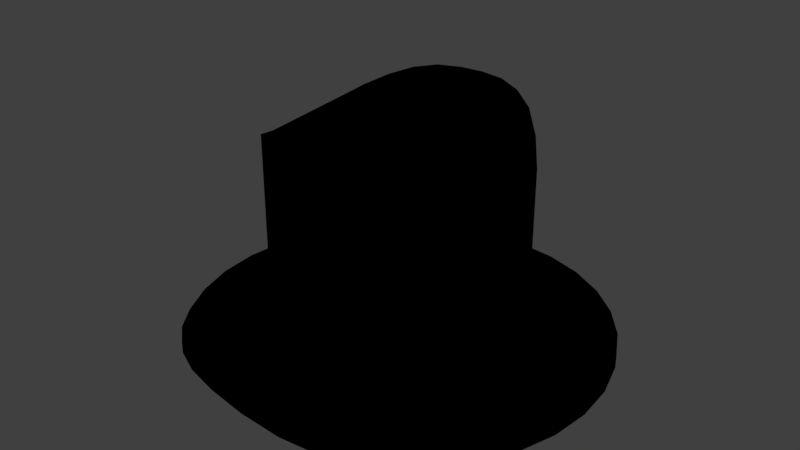 # Source: player-Hat.blend  (saved by Blender 2.78.0; exported with 4.5.12 LTS)
import bpy
from mathutils import Matrix  # noqa: F401  (used for matrix-valued properties, if any)

bpy.ops.wm.read_factory_settings(use_empty=True)
scene = bpy.context.scene
scene.name = 'Scene'

# ---- collections
col_collection_1 = bpy.data.collections.new('Collection 1'); scene.collection.children.link(col_collection_1)

# ---- materials (node trees are filled in below, after node groups)
mat_hatmaterial = bpy.data.materials.new('HatMaterial')
mat_hatmaterial.alpha_threshold = 0.0
mat_hatmaterial.diffuse_color = (0.01002, 0.01002, 0.01002, 1.0)
mat_hatmaterial.roughness = 0.5

# ---- material node trees
mat_hatmaterial.use_nodes = True; mat_hatmaterial.node_tree.nodes.clear()
_N = mat_hatmaterial.node_tree.nodes; _L = mat_hatmaterial.node_tree.links
n0 = _N.new('ShaderNodeOutputMaterial'); n0.name = 'Material Output'; n0.location = (300, 300)
n1 = _N.new('ShaderNodeBsdfDiffuse'); n1.name = 'Diffuse BSDF'; n1.location = (10, 300)
n1.inputs[0].default_value = (0.0, 0.0, 0.0, 1.0)
_L.new(n1.outputs[0], n0.inputs[0])
n0.is_active_output = True

# ---- world
world_world = bpy.data.worlds.new('World'); scene.world = world_world
world_world.color = (0.05088, 0.05088, 0.05088)
world_world.use_sun_shadow = False
world_world.sun_shadow_jitter_overblur = 0.0
world_world.cycles.sampling_method = 'MANUAL'

# ---- meshes
me_cylinder = bpy.data.meshes.new('Cylinder')
me_cylinder.from_pydata([(0.0, 1.0, 2.0), (0.1951, 0.9808, 1.994), (0.3827, 0.9239, 1.96), (0.5556, 0.8315, 1.888), (0.7071, 0.7071, 1.741), (0.8315, 0.5556, 1.563), (0.9239, 0.3827, 1.413), (0.9808, 0.1951, 1.351), (1.0, 7.55e-08, 1.351), (0.9808, -0.1951, 1.413), (0.9239, -0.3827, 1.563), (0.8315, -0.5556, 1.741), (0.7071, -0.7071, 1.888), (0.5556, -0.8315, 1.96), (0.3827, -0.9239, 1.994), (0.1951, -0.9808, 2.0), (-3.258e-07, -1.0, 2.0), (-0.1951, -0.9808, 1.994), (-0.3827, -0.9239, 1.96), (-0.5556, -0.8315, 1.901), (-0.7071, -0.7071, 1.829), (-0.8315, -0.5556, 1.757), (-0.9239, -0.3827, 1.7), (-0.9808, -0.1951, 1.678), (-1.0, 9.656e-07, 1.678), (-0.9808, 0.1951, 1.7), (-0.9239, 0.3827, 1.757), (-0.8315, 0.5556, 1.829), (-0.7071, 0.7071, 1.901), (-0.5556, 0.8315, 1.96), (-0.3827, 0.9239, 1.994), (-0.1951, 0.9808, 2.0), (0.0, 1.0, 0.3027), (0.1951, 0.9808, 0.3027), (0.3827, 0.9239, 0.3027), (0.5556, 0.8315, 0.3027), (0.7071, 0.7071, 0.3027), (0.8315, 0.5556, 0.3027), (0.9239, 0.3827, 0.3027), (0.9808, 0.1951, 0.3027), (1.0, 7.55e-08, 0.3027), (0.9808, -0.1951, 0.3027), (0.9239, -0.3827, 0.3027), (0.8315, -0.5556, 0.3027), (0.7071, -0.7071, 0.3033), (0.5556, -0.8315, 0.3175), (0.3827, -0.9239, 0.3446), (0.1951, -0.9808, 0.3753), (-3.258e-07, -1.0, 0.3996), (-0.1951, -0.9808, 0.4088), (-0.3827, -0.9239, 0.3996), (-0.5556, -0.8315, 0.3753), (-0.7071, -0.7071, 0.3446), (-0.8315, -0.5556, 0.3175), (-0.9239, -0.3827, 0.3033), (-0.9808, -0.1951, 0.3027), (-1.0, 9.656e-07, 0.3027), (-0.9808, 0.1951, 0.3027), (-0.9239, 0.3827, 0.3027), (-0.8315, 0.5556, 0.3027), (-0.7071, 0.7071, 0.3027), (-0.5556, 0.8315, 0.3027), (-0.3827, 0.9239, 0.3027), (-0.1951, 0.9808, 0.3027), (-8.295e-08, 1.697, 0.1054), (0.3311, 1.665, 0.1054), (0.6495, 1.568, 0.1054), (0.9429, 1.411, 0.1054), (1.2, 1.2, 0.1054), (1.411, 0.9429, 0.1054), (1.568, 0.6495, 0.1054), (1.665, 0.3311, 0.1054), (1.697, -6.991e-08, 0.1054), (1.665, -0.3311, 0.1054), (1.568, -0.6495, 0.1054), (1.411, -0.9429, 0.1054), (1.2, -1.2, 0.1054), (0.9429, -1.411, 0.1125), (0.6495, -1.568, 0.1558), (0.3311, -1.665, 0.2203), (-6.36e-07, -1.697, 0.2801), (-0.3311, -1.665, 0.3065), (-0.6495, -1.568, 0.2801), (-0.9429, -1.411, 0.2203), (-1.2, -1.2, 0.1558), (-1.411, -0.9429, 0.1125), (-1.568, -0.6495, 0.1054), (-1.665, -0.3311, 0.1054), (-1.697, 1.441e-06, 0.1054), (-1.665, 0.3311, 0.1054), (-1.568, 0.6495, 0.1054), (-1.411, 0.9429, 0.1054), (-1.2, 1.2, 0.1054), (-0.9429, 1.411, 0.1054), (-0.6495, 1.568, 0.1054), (-0.3311, 1.665, 0.1054), (-8.295e-08, 1.697, 0.1973), (0.3311, 1.665, 0.1973), (0.6495, 1.568, 0.1973), (0.9429, 1.411, 0.1973), (1.2, 1.2, 0.1973), (1.411, 0.9429, 0.1973), (1.568, 0.6495, 0.1973), (1.665, 0.3311, 0.1973), (1.697, -6.991e-08, 0.1973), (1.665, -0.3311, 0.1973), (1.568, -0.6495, 0.1973), (1.411, -0.9429, 0.1973), (1.2, -1.2, 0.1973), (0.9429, -1.411, 0.2044), (0.6495, -1.568, 0.2478), (0.3311, -1.665, 0.3123), (-6.36e-07, -1.697, 0.372), (-0.3311, -1.665, 0.3985), (-0.6495, -1.568, 0.372), (-0.9429, -1.411, 0.3123), (-1.2, -1.2, 0.2478), (-1.411, -0.9429, 0.2044), (-1.568, -0.6495, 0.1973), (-1.665, -0.3311, 0.1973), (-1.697, 1.441e-06, 0.1973), (-1.665, 0.3311, 0.1973), (-1.568, 0.6495, 0.1973), (-1.411, 0.9429, 0.1973), (-1.2, 1.2, 0.1973), (-0.9429, 1.411, 0.1973), (-0.6495, 1.568, 0.1973), (-0.3311, 1.665, 0.1973)], [], [(32, 0, 1, 33), (33, 1, 2, 34), (34, 2, 3, 35), (35, 3, 4, 36), (36, 4, 5, 37), (37, 5, 6, 38), (38, 6, 7, 39), (39, 7, 8, 40), (40, 8, 9, 41), (41, 9, 10, 42), (42, 10, 11, 43), (43, 11, 12, 44), (44, 12, 13, 45), (45, 13, 14, 46), (46, 14, 15, 47), (47, 15, 16, 48), (48, 16, 17, 49), (49, 17, 18, 50), (50, 18, 19, 51), (51, 19, 20, 52), (52, 20, 21, 53), (53, 21, 22, 54), (54, 22, 23, 55), (55, 23, 24, 56), (56, 24, 25, 57), (57, 25, 26, 58), (58, 26, 27, 59), (59, 27, 28, 60), (60, 28, 29, 61), (61, 29, 30, 62), (62, 30, 31, 63), (63, 31, 0, 32), (1, 0, 31, 30, 29, 28, 27, 26, 25, 24, 23, 22, 21, 20, 19, 18, 17, 16, 15, 14, 13, 12, 11, 10, 9, 8, 7, 6, 5, 4, 3, 2), (52, 53, 117, 116), (39, 40, 104, 103), (53, 54, 118, 117), (40, 41, 105, 104), (54, 55, 119, 118), (41, 42, 106, 105), (55, 56, 120, 119), (42, 43, 107, 106), (56, 57, 121, 120), (43, 44, 108, 107), (57, 58, 122, 121), (44, 45, 109, 108), (58, 59, 123, 122), (45, 46, 110, 109), (32, 33, 97, 96), (59, 60, 124, 123), (46, 47, 111, 110), (33, 34, 98, 97), (60, 61, 125, 124), (47, 48, 112, 111), (34, 35, 99, 98), (61, 62, 126, 125), (48, 49, 113, 112), (35, 36, 100, 99), (62, 63, 127, 126), (49, 50, 114, 113), (36, 37, 101, 100), (63, 32, 96, 127), (50, 51, 115, 114), (37, 38, 102, 101), (51, 52, 116, 115), (38, 39, 103, 102), (64, 65, 66, 67, 68, 69, 70, 71, 72, 73, 74, 75, 76, 77, 78, 79, 80, 81, 82, 83, 84, 85, 86, 87, 88, 89, 90, 91, 92, 93, 94, 95), (95, 127, 96, 64), (94, 126, 127, 95), (93, 125, 126, 94), (92, 124, 125, 93), (91, 123, 124, 92), (90, 122, 123, 91), (89, 121, 122, 90), (88, 120, 121, 89), (87, 119, 120, 88), (86, 118, 119, 87), (85, 117, 118, 86), (84, 116, 117, 85), (83, 115, 116, 84), (82, 114, 115, 83), (81, 113, 114, 82), (80, 112, 113, 81), (79, 111, 112, 80), (78, 110, 111, 79), (77, 109, 110, 78), (76, 108, 109, 77), (75, 107, 108, 76), (74, 106, 107, 75), (73, 105, 106, 74), (72, 104, 105, 73), (71, 103, 104, 72), (70, 102, 103, 71), (69, 101, 102, 70), (68, 100, 101, 69), (67, 99, 100, 68), (66, 98, 99, 67), (65, 97, 98, 66), (64, 96, 97, 65)])
me_cylinder.materials.append(mat_hatmaterial)
me_cylinder.use_remesh_preserve_volume = False
me_cylinder.use_remesh_preserve_attributes = False
me_cylinder.use_mirror_vertex_groups = False
me_cylinder.update()

# ---- objects
ob_cylinder = bpy.data.objects.new('Cylinder', me_cylinder)

# ---- transforms, parenting, visibility, modifiers, constraints
ob_cylinder.location = (0.0, 0.0, 0.0)
ob_cylinder.lineart.crease_threshold = 0.0

# ---- collection membership
col_collection_1.objects.link(ob_cylinder)

# ---- scene / render settings (as saved in the file)
scene.frame_start = 1; scene.frame_end = 250; scene.frame_set(1)
scene.render.engine = 'CYCLES'
scene.render.resolution_percentage = 50
scene.render.dither_intensity = 0.0
scene.cycles.use_denoising = False
scene.cycles.samples = 10
scene.cycles.sampling_pattern = 'TABULATED_SOBOL'
scene.cycles.light_sampling_threshold = 0.0
scene.cycles.use_adaptive_sampling = False
scene.cycles.use_light_tree = False
scene.cycles.blur_glossy = 0.0
scene.cycles.sample_clamp_indirect = 0.0
scene.view_settings.view_transform = 'Standard'
bpy.context.view_layer.update()

# ---- added for rendering (the .blend has no active camera and no usable light): camera, sun
cam_auto = bpy.data.cameras.new('AutoCamera')
cam_auto.lens = 50.0
cam_auto.sensor_width = 36.0
cam_auto.clip_end = 1000.0
ob_auto_camera = bpy.data.objects.new('AutoCamera', cam_auto)
scene.collection.objects.link(ob_auto_camera)
ob_auto_camera.location = (4.77493, -5.72991, 4.87263)
ob_auto_camera.rotation_euler = (1.09748, -7.21219e-08, 0.694738)
scene.camera = ob_auto_camera
light_auto_sun = bpy.data.lights.new('AutoSun', 'SUN')
light_auto_sun.energy = 3.0
light_auto_sun.angle = 0.0523599
ob_auto_sun = bpy.data.objects.new('AutoSun', light_auto_sun)
scene.collection.objects.link(ob_auto_sun)
ob_auto_sun.rotation_euler = (0.872665, 0.174533, 0.523599)
bpy.context.view_layer.update()
